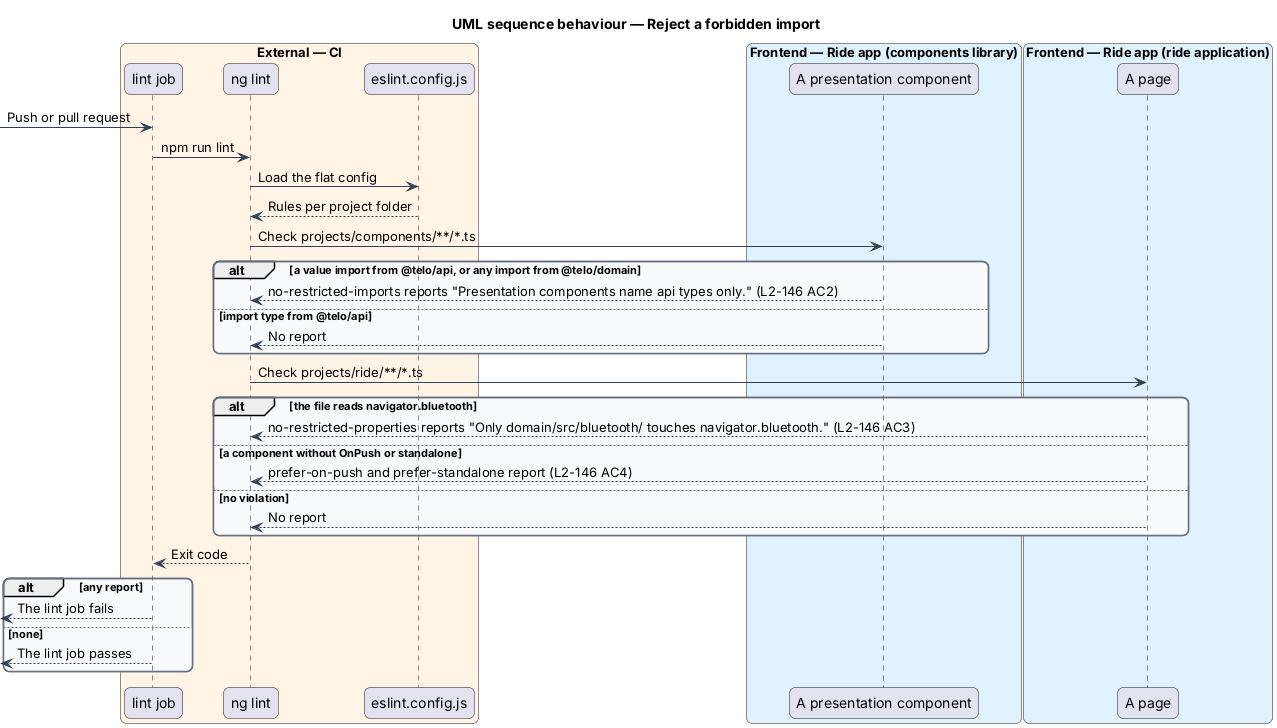

The diagram above was rendered by PlantUML. Its source (embedded in the PNG):
@startuml
title UML sequence behaviour — Reject a forbidden import
skinparam backgroundColor #FFFFFF
skinparam shadowing false
skinparam roundcorner 12
skinparam defaultFontName Arial
skinparam ArrowColor #344054
skinparam rectangle {
  BorderColor #344054
  FontColor #101828
}
skinparam package {
  BorderColor #667085
  FontColor #101828
  BackgroundColor #F9FAFB
}
box "External — CI" #FFF4E5
  participant "lint job" as job
  participant "ng lint" as lint
  participant "eslint.config.js" as config
end box
box "Frontend — Ride app (components library)" #E0F2FE
  participant "A presentation component" as comp
end box
box "Frontend — Ride app (ride application)" #E0F2FE
  participant "A page" as page
end box
[-> job : Push or pull request
job -> lint : npm run lint
lint -> config : Load the flat config
config --> lint : Rules per project folder
lint -> comp : Check projects/components/**/*.ts
alt a value import from @telo/api, or any import from @telo/domain
  comp --> lint : no-restricted-imports reports "Presentation components name api types only." (L2-146 AC2)
else import type from @telo/api
  comp --> lint : No report
end
lint -> page : Check projects/ride/**/*.ts
alt the file reads navigator.bluetooth
  page --> lint : no-restricted-properties reports "Only domain/src/bluetooth/ touches navigator.bluetooth." (L2-146 AC3)
else a component without OnPush or standalone
  page --> lint : prefer-on-push and prefer-standalone report (L2-146 AC4)
else no violation
  page --> lint : No report
end
lint --> job : Exit code
alt any report
  [<-- job : The lint job fails
else none
  [<-- job : The lint job passes
end
@enduml